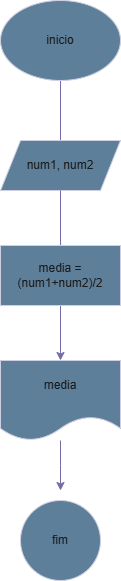

The diagram above was exported from draw.io. Its source (the exported page's mxGraphModel, read from the mxfile embedded in the PNG):
<mxGraphModel dx="880" dy="460" grid="1" gridSize="10" guides="1" tooltips="1" connect="1" arrows="1" fold="1" page="1" pageScale="1" pageWidth="827" pageHeight="1169" math="0" shadow="0">
  <root>
    <mxCell id="0" />
    <mxCell id="1" parent="0" />
    <mxCell id="xNsRGZBpNR6zyOhsrBzf-14" style="edgeStyle=orthogonalEdgeStyle;rounded=0;orthogonalLoop=1;jettySize=auto;html=1;exitX=0.5;exitY=1;exitDx=0;exitDy=0;entryX=0.5;entryY=0;entryDx=0;entryDy=0;labelBackgroundColor=none;strokeColor=#736CA8;fontColor=default;" edge="1" parent="1" source="xNsRGZBpNR6zyOhsrBzf-1" target="xNsRGZBpNR6zyOhsrBzf-6">
      <mxGeometry relative="1" as="geometry" />
    </mxCell>
    <mxCell id="xNsRGZBpNR6zyOhsrBzf-1" value="" style="ellipse;whiteSpace=wrap;html=1;labelBackgroundColor=none;fillColor=#5D7F99;strokeColor=#D0CEE2;fontColor=#1A1A1A;" vertex="1" parent="1">
      <mxGeometry x="320" y="40" width="120" height="80" as="geometry" />
    </mxCell>
    <mxCell id="xNsRGZBpNR6zyOhsrBzf-2" value="inicio" style="text;html=1;align=center;verticalAlign=middle;whiteSpace=wrap;rounded=0;labelBackgroundColor=none;fontColor=#1A1A1A;" vertex="1" parent="1">
      <mxGeometry x="340" y="50" width="80" height="60" as="geometry" />
    </mxCell>
    <mxCell id="xNsRGZBpNR6zyOhsrBzf-3" value="" style="shape=parallelogram;perimeter=parallelogramPerimeter;whiteSpace=wrap;html=1;fixedSize=1;labelBackgroundColor=none;fillColor=#5D7F99;strokeColor=#D0CEE2;fontColor=#1A1A1A;" vertex="1" parent="1">
      <mxGeometry x="320" y="180" width="120" height="50" as="geometry" />
    </mxCell>
    <mxCell id="xNsRGZBpNR6zyOhsrBzf-8" value="" style="edgeStyle=orthogonalEdgeStyle;rounded=0;orthogonalLoop=1;jettySize=auto;html=1;labelBackgroundColor=none;strokeColor=#736CA8;fontColor=default;" edge="1" parent="1" target="xNsRGZBpNR6zyOhsrBzf-7">
      <mxGeometry relative="1" as="geometry">
        <mxPoint x="380" y="280" as="sourcePoint" />
      </mxGeometry>
    </mxCell>
    <mxCell id="xNsRGZBpNR6zyOhsrBzf-16" style="edgeStyle=orthogonalEdgeStyle;rounded=0;orthogonalLoop=1;jettySize=auto;html=1;entryX=0.5;entryY=0;entryDx=0;entryDy=0;exitX=0.5;exitY=1;exitDx=0;exitDy=0;labelBackgroundColor=none;strokeColor=#736CA8;fontColor=default;" edge="1" parent="1" source="xNsRGZBpNR6zyOhsrBzf-3" target="xNsRGZBpNR6zyOhsrBzf-9">
      <mxGeometry relative="1" as="geometry">
        <mxPoint x="380" y="240" as="sourcePoint" />
      </mxGeometry>
    </mxCell>
    <mxCell id="xNsRGZBpNR6zyOhsrBzf-6" value="num1, num2" style="text;html=1;align=center;verticalAlign=middle;whiteSpace=wrap;rounded=0;labelBackgroundColor=none;fontColor=#1A1A1A;" vertex="1" parent="1">
      <mxGeometry x="340" y="190" width="80" height="30" as="geometry" />
    </mxCell>
    <mxCell id="xNsRGZBpNR6zyOhsrBzf-19" style="edgeStyle=orthogonalEdgeStyle;rounded=0;orthogonalLoop=1;jettySize=auto;html=1;exitX=0.5;exitY=1;exitDx=0;exitDy=0;entryX=0.5;entryY=0;entryDx=0;entryDy=0;labelBackgroundColor=none;strokeColor=#736CA8;fontColor=default;" edge="1" parent="1" source="xNsRGZBpNR6zyOhsrBzf-7" target="xNsRGZBpNR6zyOhsrBzf-17">
      <mxGeometry relative="1" as="geometry" />
    </mxCell>
    <mxCell id="xNsRGZBpNR6zyOhsrBzf-7" value="" style="whiteSpace=wrap;html=1;labelBackgroundColor=none;fillColor=#5D7F99;strokeColor=#D0CEE2;fontColor=#1A1A1A;" vertex="1" parent="1">
      <mxGeometry x="320" y="285" width="120" height="60" as="geometry" />
    </mxCell>
    <mxCell id="xNsRGZBpNR6zyOhsrBzf-9" value="media = (num1+num2)/2" style="text;html=1;align=center;verticalAlign=middle;whiteSpace=wrap;rounded=0;labelBackgroundColor=none;fontColor=#1A1A1A;" vertex="1" parent="1">
      <mxGeometry x="350" y="300" width="60" height="30" as="geometry" />
    </mxCell>
    <mxCell id="xNsRGZBpNR6zyOhsrBzf-25" style="edgeStyle=orthogonalEdgeStyle;rounded=0;orthogonalLoop=1;jettySize=auto;html=1;labelBackgroundColor=none;strokeColor=#736CA8;fontColor=default;" edge="1" parent="1" source="xNsRGZBpNR6zyOhsrBzf-17">
      <mxGeometry relative="1" as="geometry">
        <mxPoint x="380" y="530" as="targetPoint" />
      </mxGeometry>
    </mxCell>
    <mxCell id="xNsRGZBpNR6zyOhsrBzf-17" value="" style="shape=document;whiteSpace=wrap;html=1;boundedLbl=1;labelBackgroundColor=none;fillColor=#5D7F99;strokeColor=#D0CEE2;fontColor=#1A1A1A;" vertex="1" parent="1">
      <mxGeometry x="320" y="400" width="120" height="80" as="geometry" />
    </mxCell>
    <mxCell id="xNsRGZBpNR6zyOhsrBzf-20" value="media" style="text;html=1;align=center;verticalAlign=middle;whiteSpace=wrap;rounded=0;labelBackgroundColor=none;fontColor=#1A1A1A;" vertex="1" parent="1">
      <mxGeometry x="350" y="410" width="60" height="30" as="geometry" />
    </mxCell>
    <mxCell id="xNsRGZBpNR6zyOhsrBzf-21" value="" style="ellipse;whiteSpace=wrap;html=1;aspect=fixed;labelBackgroundColor=none;fillColor=#5D7F99;strokeColor=#D0CEE2;fontColor=#1A1A1A;" vertex="1" parent="1">
      <mxGeometry x="340" y="540" width="80" height="80" as="geometry" />
    </mxCell>
    <mxCell id="xNsRGZBpNR6zyOhsrBzf-23" value="fim" style="text;html=1;align=center;verticalAlign=middle;whiteSpace=wrap;rounded=0;labelBackgroundColor=none;fontColor=#1A1A1A;" vertex="1" parent="1">
      <mxGeometry x="350" y="565" width="60" height="30" as="geometry" />
    </mxCell>
  </root>
</mxGraphModel>